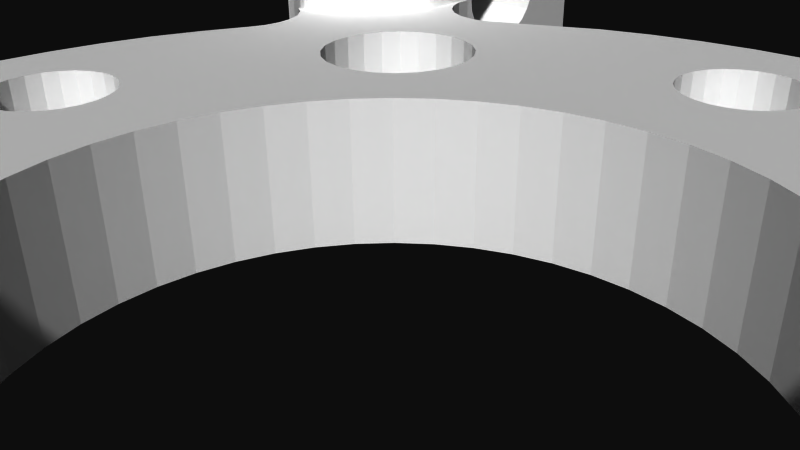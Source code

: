 # Source: 12353.blend  (saved by Blender 2.72.0; exported with 4.5.12 LTS)
import bpy
from mathutils import Matrix  # noqa: F401  (used for matrix-valued properties, if any)

bpy.ops.wm.read_factory_settings(use_empty=True)
scene = bpy.context.scene
scene.name = 'Scene'

# ---- collections
col_collection_1 = bpy.data.collections.new('Collection 1'); scene.collection.children.link(col_collection_1)

# ---- materials (node trees are filled in below, after node groups)
mat_material = bpy.data.materials.new('Material')
mat_material.alpha_threshold = 0.0
mat_material.use_transparent_shadow = False
mat_material.diffuse_color = (1.0, 1.0, 1.0, 1.0)
mat_material.specular_color = (0.902, 0.902, 0.902)
mat_material.roughness = 0.5

# ---- material node trees

# ---- world
world_world = bpy.data.worlds.new('World'); scene.world = world_world
world_world.color = (0.05088, 0.05088, 0.05088)
world_world.use_sun_shadow = False
world_world.sun_shadow_jitter_overblur = 0.0
world_world.cycles.sampling_method = 'MANUAL'
world_world.cycles.sample_map_resolution = 256

# ---- cameras
cam_camera = bpy.data.cameras.new('Camera')
cam_camera.clip_end = 100.0
cam_camera.lens = 35.0
cam_camera.sensor_width = 32.0
cam_camera.sensor_height = 18.0
cam_camera.ortho_scale = 7.314
cam_camera.dof.focus_distance = 0.0
cam_camera.dof.aperture_fstop = 128.0

# ---- meshes
me_model = bpy.data.meshes.new('Model')
me_model.from_pydata([(-9.406, -0.3501, 12.16), (-9.406, 0.0, 12.12), (-12.7, 0.0, 12.12), (-9.406, -0.6763, 12.3), (-12.7, -0.3501, 12.16), (-12.7, -0.6763, 12.3), (-9.406, -0.9564, 12.51), (-12.7, -0.9564, 12.51), (-9.406, -1.171, 12.79), (-12.7, -1.171, 12.79), (-9.406, -1.306, 13.12), (-12.7, -1.306, 13.12), (-9.406, -1.353, 13.47), (-12.7, -1.353, 13.47), (-9.406, -1.306, 13.82), (-12.7, -1.306, 13.82), (-9.406, -1.171, 14.15), (-12.7, -1.171, 14.15), (-9.406, -0.9564, 14.43), (-12.7, -0.9564, 14.43), (-9.406, -0.6763, 14.64), (-9.406, -0.3501, 14.78), (-12.7, -0.6763, 14.64), (-12.7, -0.3501, 14.78), (-9.406, 0.0, 14.82), (-12.7, 0.0, 14.82), (-9.406, 0.0, -14.82), (-12.7, 0.0, -14.82), (-12.7, -0.3501, -14.78), (-9.406, -0.3501, -14.78), (-9.406, -0.6763, -14.64), (-9.406, -0.9564, -14.43), (-12.7, -0.6763, -14.64), (-12.7, -0.9564, -14.43), (-9.406, -1.171, -14.15), (-12.7, -1.171, -14.15), (-9.406, -1.306, -13.82), (-12.7, -1.306, -13.82), (-9.406, -1.353, -13.47), (-12.7, -1.353, -13.47), (-9.406, -1.306, -13.12), (-12.7, -1.306, -13.12), (-9.406, -1.171, -12.79), (-12.7, -1.171, -12.79), (-9.406, -0.9564, -12.51), (-12.7, -0.9564, -12.51), (-9.406, -0.6763, -12.3), (-12.7, -0.6763, -12.3), (-9.406, -0.3501, -12.16), (-12.7, -0.3501, -12.16), (-9.406, 0.0, -12.12), (-12.7, 0.0, -12.12), (9.406, -0.3501, 14.78), (9.406, 0.0, 14.82), (12.7, 0.0, 14.82), (9.406, -0.6763, 14.64), (12.7, -0.3501, 14.78), (12.7, -0.6763, 14.64), (9.406, -0.9564, 14.43), (12.7, -0.9564, 14.43), (9.406, -1.171, 14.15), (12.7, -1.171, 14.15), (9.406, -1.306, 13.82), (12.7, -1.306, 13.82), (9.406, -1.353, 13.47), (12.7, -1.353, 13.47), (9.406, -1.306, 13.12), (12.7, -1.306, 13.12), (9.406, -1.171, 12.79), (12.7, -1.171, 12.79), (9.406, -0.9564, 12.51), (12.7, -0.9564, 12.51), (9.406, -0.6763, 12.3), (9.406, -0.3501, 12.16), (12.7, -0.6763, 12.3), (12.7, -0.3501, 12.16), (9.406, 0.0, 12.12), (12.7, 0.0, 12.12), (9.406, 0.0, -12.12), (12.7, 0.0, -12.12), (12.7, -0.3501, -12.16), (9.406, -0.3501, -12.16), (9.406, -0.6763, -12.3), (9.406, -0.9564, -12.51), (12.7, -0.6763, -12.3), (12.7, -0.9564, -12.51), (9.406, -1.171, -12.79), (12.7, -1.171, -12.79), (9.406, -1.306, -13.12), (12.7, -1.306, -13.12), (9.406, -1.353, -13.47), (12.7, -1.353, -13.47), (9.406, -1.306, -13.82), (12.7, -1.306, -13.82), (9.406, -1.171, -14.15), (12.7, -1.171, -14.15), (9.406, -0.9564, -14.43), (12.7, -0.9564, -14.43), (9.406, -0.6763, -14.64), (12.7, -0.6763, -14.64), (9.406, -0.3501, -14.78), (12.7, -0.3501, -14.78), (9.406, 0.0, -14.82), (12.7, 0.0, -14.82), (-11.99, 0.0, 7.975), (-11.99, 3.175, 7.975), (-12.07, 0.0, 8.004), (-11.9, 0.0, 7.957), (-11.9, 3.175, 7.957), (-11.81, 0.0, 7.951), (-11.81, 3.175, 7.951), (11.44, 0.0, 8.072), (11.3, 3.175, 8.213), (11.44, 3.175, 8.072), (11.3, 0.0, 8.213), (11.62, 0.0, 7.982), (11.62, 3.175, 7.982), (11.81, 0.0, 7.951), (11.81, 3.175, 7.951), (8.23, -3.175, -10.42), (7.819, -3.175, -10.37), (7.819, 0.0, -10.37), (8.613, -3.175, -10.58), (8.23, 0.0, -10.42), (8.941, -3.175, -10.84), (8.613, 0.0, -10.58), (9.194, -3.175, -11.16), (8.941, 0.0, -10.84), (9.352, -3.175, -11.55), (9.194, 0.0, -11.16), (9.406, -3.175, -11.96), (9.352, 0.0, -11.55), (9.406, 0.0, -11.96), (7.819, -3.175, 10.37), (7.819, 0.0, 10.37), (7.514, 0.0, 10.4), (7.514, -3.175, 10.4), (7.221, -3.175, 10.49), (7.221, 0.0, 10.49), (-8.23, -3.175, 10.42), (-7.819, -3.175, 10.37), (-7.819, 0.0, 10.37), (-8.613, -3.175, 10.58), (-8.23, 0.0, 10.42), (-8.941, -3.175, 10.84), (-8.613, 0.0, 10.58), (-9.194, -3.175, 11.16), (-8.941, 0.0, 10.84), (-9.352, -3.175, 11.55), (-9.194, 0.0, 11.16), (-9.406, -3.175, 11.96), (-9.352, 0.0, 11.55), (-9.406, 0.0, 11.96), (-7.819, -3.175, -10.37), (-7.819, 0.0, -10.37), (-7.514, 0.0, -10.4), (-7.514, -3.175, -10.4), (-7.221, -3.175, -10.49), (-7.221, 0.0, -10.49), (-6.915, -3.175, 5.137), (-6.915, 0.0, 5.137), (-7.375, 0.0, 5.197), (-7.375, -3.175, 5.197), (-7.804, -3.175, 5.375), (-7.804, 0.0, 5.375), (-8.172, -3.175, 5.658), (-8.172, 0.0, 5.658), (-8.455, -3.175, 6.026), (-8.455, 0.0, 6.026), (-8.632, -3.175, 6.455), (-8.632, 0.0, 6.455), (-8.693, -3.175, 6.915), (-8.693, 0.0, 6.915), (-8.632, -3.175, 7.375), (-8.632, 0.0, 7.375), (-8.455, -3.175, 7.804), (-8.455, 0.0, 7.804), (-8.172, -3.175, 8.172), (-8.172, 0.0, 8.172), (-7.804, -3.175, 8.455), (-7.804, 0.0, 8.455), (-7.375, -3.175, 8.632), (-7.375, 0.0, 8.632), (-6.915, -3.175, 8.693), (-6.915, 0.0, 8.693), (-6.915, -3.175, -8.693), (-6.915, 0.0, -8.693), (-7.375, 0.0, -8.632), (-7.375, -3.175, -8.632), (-7.804, -3.175, -8.455), (-7.804, 0.0, -8.455), (-8.172, -3.175, -8.172), (-8.172, 0.0, -8.172), (-8.455, -3.175, -7.804), (-8.455, 0.0, -7.804), (-8.632, -3.175, -7.375), (-8.632, 0.0, -7.375), (-8.693, -3.175, -6.915), (-8.693, 0.0, -6.915), (-8.632, -3.175, -6.455), (-8.632, 0.0, -6.455), (-8.455, -3.175, -6.026), (-8.455, 0.0, -6.026), (-8.172, -3.175, -5.658), (-8.172, 0.0, -5.658), (-7.804, -3.175, -5.375), (-7.804, 0.0, -5.375), (-7.375, -3.175, -5.197), (-7.375, 0.0, -5.197), (-6.915, -3.175, -5.137), (-6.915, 0.0, -5.137), (6.915, -3.175, -8.693), (6.915, 0.0, -8.693), (6.455, 0.0, -8.632), (6.455, -3.175, -8.632), (6.026, -3.175, -8.455), (6.026, 0.0, -8.455), (5.658, -3.175, -8.172), (5.658, 0.0, -8.172), (5.375, -3.175, -7.804), (5.375, 0.0, -7.804), (5.197, -3.175, -7.375), (5.197, 0.0, -7.375), (5.137, -3.175, -6.915), (5.137, 0.0, -6.915), (5.197, -3.175, -6.455), (5.197, 0.0, -6.455), (5.375, -3.175, -6.026), (5.375, 0.0, -6.026), (5.658, -3.175, -5.658), (5.658, 0.0, -5.658), (6.026, -3.175, -5.375), (6.026, 0.0, -5.375), (6.455, -3.175, -5.197), (6.455, 0.0, -5.197), (6.915, -3.175, -5.137), (6.915, 0.0, -5.137), (6.915, -3.175, 5.137), (6.915, 0.0, 5.137), (6.455, 0.0, 5.197), (6.455, -3.175, 5.197), (6.026, -3.175, 5.375), (6.026, 0.0, 5.375), (5.658, -3.175, 5.658), (5.658, 0.0, 5.658), (5.375, -3.175, 6.026), (5.375, 0.0, 6.026), (5.197, -3.175, 6.455), (5.197, 0.0, 6.455), (5.137, -3.175, 6.915), (5.137, 0.0, 6.915), (5.197, -3.175, 7.375), (5.197, 0.0, 7.375), (5.375, -3.175, 7.804), (5.375, 0.0, 7.804), (5.658, -3.175, 8.172), (5.658, 0.0, 8.172), (6.026, -3.175, 8.455), (6.026, 0.0, 8.455), (6.455, -3.175, 8.632), (6.455, 0.0, 8.632), (6.915, -3.175, 8.693), (6.915, 0.0, 8.693), (1.026e-13, -3.175, 8.426), (1.026e-13, 0.0, 8.426), (-0.3501, 0.0, 8.473), (-0.3501, -3.175, 8.473), (-0.6763, -3.175, 8.608), (-0.6763, 0.0, 8.608), (-0.9564, -3.175, 8.823), (-0.9564, 0.0, 8.823), (-1.171, -3.175, 9.103), (-1.171, 0.0, 9.103), (-1.306, -3.175, 9.429), (-1.306, 0.0, 9.429), (-1.353, -3.175, 9.779), (-1.353, 0.0, 9.779), (-1.306, -3.175, 10.13), (-1.306, 0.0, 10.13), (-1.171, -3.175, 10.46), (-1.171, 0.0, 10.46), (-0.9564, -3.175, 10.74), (-0.6763, -3.175, 10.95), (-0.9564, 0.0, 10.74), (-0.3501, -3.175, 11.09), (-0.6763, 0.0, 10.95), (-0.3501, 0.0, 11.09), (1.024e-13, -3.175, 11.13), (1.024e-13, 0.0, 11.13), (-9.779, -3.175, -1.353), (-9.779, 0.0, -1.353), (-10.13, 0.0, -1.306), (-10.13, -3.175, -1.306), (-10.46, -3.175, -1.171), (-10.46, 0.0, -1.171), (-10.74, -3.175, -0.9564), (-10.74, 0.0, -0.9564), (-10.95, -3.175, -0.6763), (-10.95, 0.0, -0.6763), (-11.09, -3.175, -0.3501), (-11.09, 0.0, -0.3501), (-11.13, -3.175, -2.485e-16), (-11.13, 0.0, -2.485e-16), (-11.09, -3.175, 0.3501), (-11.09, 0.0, 0.3501), (-10.95, -3.175, 0.6763), (-10.95, 0.0, 0.6763), (-10.74, -3.175, 0.9564), (-10.46, -3.175, 1.171), (-10.74, 0.0, 0.9564), (-10.13, -3.175, 1.306), (-10.46, 0.0, 1.171), (-10.13, 0.0, 1.306), (-9.779, -3.175, 1.353), (-9.779, 0.0, 1.353), (-3.398e-14, -3.175, -11.13), (-3.398e-14, 0.0, -11.13), (-0.3501, 0.0, -11.09), (-0.3501, -3.175, -11.09), (-0.6763, -3.175, -10.95), (-0.6763, 0.0, -10.95), (-0.9564, -3.175, -10.74), (-0.9564, 0.0, -10.74), (-1.171, -3.175, -10.46), (-1.171, 0.0, -10.46), (-1.306, -3.175, -10.13), (-1.306, 0.0, -10.13), (-1.353, -3.175, -9.779), (-1.353, 0.0, -9.779), (-1.306, -3.175, -9.429), (-1.306, 0.0, -9.429), (-1.171, -3.175, -9.103), (-1.171, 0.0, -9.103), (-0.9564, -3.175, -8.823), (-0.6763, -3.175, -8.608), (-0.9564, 0.0, -8.823), (-0.3501, -3.175, -8.473), (-0.6763, 0.0, -8.608), (-0.3501, 0.0, -8.473), (-3.414e-14, -3.175, -8.426), (-3.414e-14, 0.0, -8.426), (9.779, -3.175, -1.353), (9.779, 0.0, -1.353), (9.429, 0.0, -1.306), (9.429, -3.175, -1.306), (9.103, -3.175, -1.171), (9.103, 0.0, -1.171), (8.823, -3.175, -0.9564), (8.823, 0.0, -0.9564), (8.608, -3.175, -0.6763), (8.608, 0.0, -0.6763), (8.473, -3.175, -0.3501), (8.473, 0.0, -0.3501), (8.426, -3.175, -2.485e-16), (8.426, 0.0, -2.485e-16), (8.473, -3.175, 0.3501), (8.473, 0.0, 0.3501), (8.608, -3.175, 0.6763), (8.608, 0.0, 0.6763), (8.823, -3.175, 0.9564), (9.103, -3.175, 1.171), (8.823, 0.0, 0.9564), (9.429, -3.175, 1.306), (9.103, 0.0, 1.171), (9.429, 0.0, 1.306), (9.779, -3.175, 1.353), (9.779, 0.0, 1.353), (-4.499, -3.175, 4.499), (-5.048, 0.0, 3.873), (-4.499, 0.0, 4.499), (-3.873, 0.0, 5.048), (-3.873, -3.175, 5.048), (-3.181, -3.175, 5.51), (7.792e-16, -3.175, -6.363), (7.792e-16, 0.0, -6.363), (-0.8305, 0.0, -6.308), (-3.181, 0.0, 5.51), (-0.8305, -3.175, -6.308), (-2.435, 0.0, 5.878), (-1.647, -3.175, -6.146), (-1.647, 0.0, -6.146), (-2.435, -3.175, 5.878), (-1.647, 0.0, 6.146), (-1.647, -3.175, 6.146), (-2.435, -3.175, -5.878), (-2.435, 0.0, -5.878), (-3.181, -3.175, -5.51), (-0.8305, 0.0, 6.308), (-0.8305, -3.175, 6.308), (0.0, -3.175, 6.363), (0.0, 0.0, 6.363), (-3.181, 0.0, -5.51), (-3.873, -3.175, -5.048), (-3.873, 0.0, -5.048), (-4.499, -3.175, -4.499), (-4.499, 0.0, -4.499), (-5.048, -3.175, -3.873), (-5.048, 0.0, -3.873), (-5.51, -3.175, -3.181), (-5.51, 0.0, -3.181), (-5.878, -3.175, -2.435), (-5.878, 0.0, -2.435), (-6.146, -3.175, -1.647), (-6.146, 0.0, -1.647), (-6.308, -3.175, -0.8305), (-6.308, 0.0, -0.8305), (-6.363, 0.0, -1.169e-15), (-6.363, -3.175, -1.169e-15), (-6.308, -3.175, 0.8305), (-6.308, 0.0, 0.8305), (-6.146, 0.0, 1.647), (-6.146, -3.175, 1.647), (-5.878, 0.0, 2.435), (-5.878, -3.175, 2.435), (-5.51, -3.175, 3.181), (-5.51, 0.0, 3.181), (-5.048, -3.175, 3.873), (-4.782, -3.175, -11.77), (-4.782, 0.0, -11.77), (-3.626, 0.0, -12.17), (-3.626, -3.175, -12.17), (-2.436, -3.175, -12.46), (-2.436, 0.0, -12.46), (-1.224, -3.175, -12.64), (-1.224, 0.0, -12.64), (0.0, 0.0, -12.7), (0.0, -3.175, -12.7), (6.308, 0.0, -0.8305), (6.363, 0.0, 1.802e-15), (7.804, 0.0, -5.375), (-8.608, 0.0, 0.6763), (-9.406, 0.0, -10.61), (-9.194, 0.0, -11.16), (-9.352, 0.0, -11.55), (-5.197, 0.0, 7.375), (-8.823, 0.0, 0.9564), (-9.103, 0.0, 1.171), (-5.375, 0.0, 7.804), (-8.941, 0.0, -10.84), (1.647, 0.0, -6.146), (0.6763, 0.0, -8.608), (0.8305, 0.0, -6.308), (-9.43, 0.0, -10.44), (0.9564, 0.0, -8.823), (1.171, 0.0, -9.103), (8.172, 0.0, -5.658), (11.79, 0.0, -4.72), (-5.658, 0.0, 8.172), (-4.782, 0.0, 11.77), (-3.626, 0.0, 12.17), (-11.7, 0.0, 7.779), (12.19, 0.0, -3.578), (-11.7, 0.0, -7.779), (-11.57, 0.0, -8.002), (-11.73, 0.0, -7.957), (-11.9, 0.0, -7.957), (-12.07, 0.0, -8.004), (-8.613, 0.0, -10.58), (-9.497, 0.0, -10.28), (-11.62, 0.0, 7.982), (6.308, 0.0, 0.8305), (-11.4, 0.0, -7.464), (-11.42, 0.0, -8.089), (10.13, 0.0, -1.306), (-8.23, 0.0, -10.42), (2.435, 0.0, -5.878), (0.3501, 0.0, 8.473), (-11.2, 0.0, -7.08), (0.8305, 0.0, 6.308), (-11.44, 0.0, 8.072), (-11.4, 0.0, 7.464), (-11.3, 0.0, 8.213), (-11.2, 0.0, 7.08), (10.46, 0.0, -1.171), (6.146, 0.0, 1.647), (0.6763, 0.0, 8.608), (1.647, 0.0, 6.146), (4.782, 0.0, -11.77), (1.353, 0.0, -9.779), (-11.79, 0.0, 4.72), (-11.29, 0.0, 5.819), (1.306, 0.0, -9.429), (0.9564, 0.0, 8.823), (-9.429, 0.0, 1.306), (-11.14, 0.0, 6.227), (-2.436, 0.0, 12.46), (12.47, 0.0, -2.403), (10.74, 0.0, -0.9564), (5.878, 0.0, 2.435), (1.171, 0.0, 9.103), (2.435, 0.0, 5.878), (-11.12, 0.0, 6.658), (-11.12, 0.0, -6.658), (-11.14, 0.0, -6.227), (3.181, 0.0, -5.51), (-6.455, 0.0, -8.632), (7.514, 0.0, -10.4), (7.221, 0.0, -10.49), (4.499, 0.0, 4.499), (3.873, 0.0, 5.048), (-6.026, 0.0, -8.455), (7.375, 0.0, -8.632), (5.048, 0.0, 3.873), (-11.29, 0.0, -5.819), (-1.224, 0.0, 12.64), (-6.455, 0.0, 5.197), (12.64, 0.0, -1.207), (10.95, 0.0, -0.6763), (11.09, 0.0, -0.3501), (-11.79, 0.0, -4.72), (9.406, 0.0, -10.61), (-5.658, 0.0, -8.172), (3.873, 0.0, -5.048), (9.43, 0.0, -10.44), (9.497, 0.0, -10.28), (7.804, 0.0, -8.455), (3.181, 0.0, 5.51), (-10.21, 0.0, 9.536), (-6.026, 0.0, 5.375), (5.51, 0.0, 3.181), (8.172, 0.0, -8.172), (-12.47, 0.0, -2.403), (-12.64, 0.0, -1.207), (4.499, 0.0, -4.499), (-5.658, 0.0, 5.658), (-9.605, 0.0, 10.14), (7.375, 0.0, 5.197), (-12.19, 0.0, -3.578), (-1.439e-14, 0.0, 12.7), (0.3501, 0.0, 11.09), (-5.375, 0.0, 6.026), (8.455, 0.0, -7.804), (12.7, 0.0, 3.598e-15), (11.13, 0.0, 3.831e-16), (11.09, 0.0, 0.3501), (1.306, 0.0, 9.429), (1.353, 0.0, 9.779), (7.804, 0.0, 5.375), (-12.7, 0.0, 8.947e-15), (5.048, 0.0, -3.873), (8.172, 0.0, 5.658), (12.64, 0.0, 1.207), (10.95, 0.0, 0.6763), (10.74, 0.0, 0.9564), (1.224, 0.0, 12.64), (0.6763, 0.0, 10.95), (0.9564, 0.0, 10.74), (-5.197, 0.0, 6.455), (-5.375, 0.0, -7.804), (12.47, 0.0, 2.403), (10.46, 0.0, 1.171), (2.436, 0.0, 12.46), (1.171, 0.0, 10.46), (8.632, 0.0, -7.375), (-9.43, 0.0, 10.44), (-9.406, 0.0, 10.61), (0.3501, 0.0, -11.09), (-9.497, 0.0, 10.28), (1.224, 0.0, -12.64), (-12.64, 0.0, 1.207), (12.19, 0.0, 3.578), (10.13, 0.0, 1.306), (-9.429, 0.0, -1.306), (3.626, 0.0, 12.17), (1.306, 0.0, 10.13), (-5.197, 0.0, -7.375), (0.6763, 0.0, -10.95), (-9.103, 0.0, -1.171), (-5.137, 0.0, 6.915), (5.51, 0.0, -3.181), (11.79, 0.0, 4.72), (4.782, 0.0, 11.77), (0.9564, 0.0, -10.74), (2.436, 0.0, -12.46), (11.29, 0.0, 5.819), (-12.47, 0.0, 2.403), (8.455, 0.0, 6.026), (11.14, 0.0, 6.227), (8.632, 0.0, 6.455), (1.171, 0.0, -10.46), (-7.514, 0.0, 10.4), (11.12, 0.0, 6.658), (-5.658, 0.0, -5.658), (-6.026, 0.0, -5.375), (-5.375, 0.0, -6.026), (8.693, 0.0, 6.915), (-7.221, 0.0, 10.49), (-6.455, 0.0, -5.197), (7.375, 0.0, 8.632), (-5.197, 0.0, -6.455), (7.804, 0.0, 8.455), (11.2, 0.0, 7.08), (8.632, 0.0, 7.375), (5.878, 0.0, -2.435), (7.375, 0.0, -5.197), (8.23, 0.0, 10.42), (-6.455, 0.0, 8.632), (-5.137, 0.0, -6.915), (-12.19, 0.0, 3.578), (3.626, 0.0, -12.17), (1.306, 0.0, -10.13), (11.4, 0.0, 7.464), (11.7, 0.0, -7.779), (11.73, 0.0, -7.957), (11.57, 0.0, -8.002), (11.7, 0.0, 7.779), (11.4, 0.0, -7.464), (11.42, 0.0, -8.089), (8.455, 0.0, 7.804), (11.9, 0.0, -7.957), (10.21, 0.0, 9.536), (8.172, 0.0, 8.172), (9.605, 0.0, 10.14), (12.07, 0.0, -8.004), (11.2, 0.0, -7.08), (8.693, 0.0, -6.915), (9.497, 0.0, 10.28), (8.613, 0.0, 10.58), (11.12, 0.0, -6.658), (8.632, 0.0, -6.455), (11.9, 0.0, 7.957), (9.43, 0.0, 10.44), (8.941, 0.0, 10.84), (11.14, 0.0, -6.227), (8.455, 0.0, -6.026), (-6.026, 0.0, 8.455), (11.99, 0.0, 7.975), (9.406, 0.0, 10.61), (11.29, 0.0, -5.819), (12.07, 0.0, 8.004), (9.194, 0.0, 11.16), (-8.823, 0.0, -0.9564), (-8.608, 0.0, -0.6763), (9.352, 0.0, 11.55), (-8.473, 0.0, -0.3501), (-9.406, 0.0, -11.96), (9.406, 0.0, 11.96), (0.3501, 0.0, -8.473), (6.146, 0.0, -1.647), (-8.426, 0.0, 3.831e-16), (-8.473, 0.0, 0.3501), (1.224, -3.175, -12.64), (2.436, -3.175, -12.46), (3.626, -3.175, -12.17), (4.782, -3.175, -11.77), (11.79, -3.175, -4.72), (11.29, -3.175, -5.819), (12.19, -3.175, -3.578), (12.47, -3.175, -2.403), (12.64, -3.175, -1.207), (12.7, -3.175, 3.598e-15), (12.64, -3.175, 1.207), (12.47, -3.175, 2.403), (12.19, -3.175, 3.578), (4.782, -3.175, 11.77), (3.626, -3.175, 12.17), (2.436, -3.175, 12.46), (1.224, -3.175, 12.64), (-1.439e-14, -3.175, 12.7), (-1.224, -3.175, 12.64), (-2.436, -3.175, 12.46), (-3.626, -3.175, 12.17), (-4.782, -3.175, 11.77), (-11.79, -3.175, 4.72), (-11.29, -3.175, 5.819), (-12.19, -3.175, 3.578), (-12.47, -3.175, 2.403), (-12.64, -3.175, 1.207), (-12.7, -3.175, 8.947e-15), (-12.64, -3.175, -1.207), (-12.47, -3.175, -2.403), (-12.19, -3.175, -3.578), (6.146, -3.175, 1.647), (6.308, -3.175, 0.8305), (-12.7, -3.175, -16.51), (-9.406, -3.175, -16.51), (-9.406, -3.175, -11.96), (-12.7, -3.175, -8.135), (-9.352, -3.175, -11.55), (10.13, -3.175, -1.306), (10.46, -3.175, -1.171), (-12.3, -3.175, -8.083), (-9.194, -3.175, -11.16), (-11.92, -3.175, -7.932), (-9.103, -3.175, 1.171), (0.3501, -3.175, 8.473), (0.8305, -3.175, 6.308), (0.6763, -3.175, 8.608), (1.647, -3.175, 6.146), (-8.941, -3.175, -10.84), (-11.6, -3.175, -7.69), (1.647, -3.175, -6.146), (1.171, -3.175, -9.103), (2.435, -3.175, -5.878), (9.406, -3.175, -16.51), (12.7, -3.175, -16.51), (0.9564, -3.175, 8.823), (1.353, -3.175, -9.779), (10.74, -3.175, -0.9564), (5.878, -3.175, 2.435), (1.306, -3.175, -9.429), (1.171, -3.175, 9.103), (2.435, -3.175, 5.878), (-11.15, -3.175, 6.2), (-9.429, -3.175, 1.306), (-8.613, -3.175, -10.58), (-8.23, -3.175, -10.42), (-11.34, -3.175, -7.374), (-11.18, -3.175, -7.003), (-11.11, -3.175, 6.604), (4.499, -3.175, 4.499), (7.221, -3.175, -10.49), (7.514, -3.175, -10.4), (3.873, -3.175, 5.048), (5.048, -3.175, 3.873), (3.181, -3.175, -5.51), (-11.11, -3.175, -6.604), (11.09, -3.175, -0.3501), (10.95, -3.175, -0.6763), (-6.455, -3.175, -8.632), (-11.18, -3.175, 7.003), (7.375, -3.175, -8.632), (-11.15, -3.175, -6.2), (-6.455, -3.175, 5.197), (-11.34, -3.175, 7.374), (-6.026, -3.175, -8.455), (3.873, -3.175, -5.048), (7.804, -3.175, -8.455), (3.181, -3.175, 5.51), (-5.658, -3.175, -8.172), (5.51, -3.175, 3.181), (-11.6, -3.175, 7.69), (-6.026, -3.175, 5.375), (8.172, -3.175, -8.172), (4.499, -3.175, -4.499), (-5.658, -3.175, 5.658), (7.375, -3.175, 5.197), (8.455, -3.175, -7.804), (0.3501, -3.175, 11.09), (11.09, -3.175, 0.3501), (11.13, -3.175, 3.831e-16), (-5.375, -3.175, 6.026), (1.353, -3.175, 9.779), (1.306, -3.175, 9.429), (7.804, -3.175, 5.375), (5.048, -3.175, -3.873), (8.172, -3.175, 5.658), (10.74, -3.175, 0.9564), (10.95, -3.175, 0.6763), (-5.197, -3.175, 6.455), (0.6763, -3.175, 10.95), (0.9564, -3.175, 10.74), (10.46, -3.175, 1.171), (-11.92, -3.175, 7.932), (-12.3, -3.175, 8.083), (1.171, -3.175, 10.46), (-5.375, -3.175, -7.804), (10.13, -3.175, 1.306), (1.306, -3.175, 10.13), (-12.7, -3.175, 8.135), (-5.137, -3.175, 6.915), (0.3501, -3.175, -11.09), (5.51, -3.175, -3.181), (-9.429, -3.175, -1.306), (-5.197, -3.175, -7.375), (0.6763, -3.175, -10.95), (8.455, -3.175, 6.026), (-9.103, -3.175, -1.171), (11.15, -3.175, 6.2), (-7.514, -3.175, 10.4), (0.9564, -3.175, -10.74), (8.632, -3.175, 6.455), (-7.221, -3.175, 10.49), (-5.197, -3.175, 7.375), (11.11, -3.175, 6.604), (7.375, -3.175, -5.197), (5.878, -3.175, -2.435), (8.693, -3.175, 6.915), (-6.455, -3.175, 8.632), (7.375, -3.175, 8.632), (11.18, -3.175, 7.003), (1.171, -3.175, -10.46), (8.632, -3.175, 7.375), (-12.7, -3.175, 16.51), (7.804, -3.175, 8.455), (11.6, -3.175, -7.69), (11.34, -3.175, -7.374), (-6.026, -3.175, -5.375), (-5.658, -3.175, -5.658), (8.23, -3.175, 10.42), (-5.375, -3.175, -6.026), (8.172, -3.175, 8.172), (8.632, -3.175, -7.375), (11.92, -3.175, -7.932), (-6.455, -3.175, -5.197), (11.34, -3.175, 7.374), (8.455, -3.175, 7.804), (-5.197, -3.175, -6.455), (11.18, -3.175, -7.003), (8.613, -3.175, 10.58), (8.693, -3.175, -6.915), (12.3, -3.175, -8.083), (11.6, -3.175, 7.69), (8.941, -3.175, 10.84), (11.92, -3.175, 7.932), (11.11, -3.175, -6.604), (8.632, -3.175, -6.455), (-5.137, -3.175, -6.915), (9.194, -3.175, 11.16), (12.7, -3.175, -8.135), (12.3, -3.175, 8.083), (11.15, -3.175, -6.2), (1.306, -3.175, -10.13), (8.455, -3.175, -6.026), (-6.026, -3.175, 8.455), (-5.658, -3.175, 8.172), (12.7, -3.175, 8.135), (9.352, -3.175, 11.55), (9.406, -3.175, 11.96), (8.172, -3.175, -5.658), (12.7, -3.175, 16.51), (9.406, -3.175, 16.51), (-9.406, -3.175, 16.51), (6.146, -3.175, -1.647), (7.804, -3.175, -5.375), (6.308, -3.175, -0.8305), (-8.608, -3.175, -0.6763), (-8.823, -3.175, -0.9564), (6.363, -3.175, 1.802e-15), (-8.473, -3.175, -0.3501), (-5.375, -3.175, 7.804), (0.3501, -3.175, -8.473), (-8.473, -3.175, 0.3501), (-8.426, -3.175, 3.831e-16), (-8.608, -3.175, 0.6763), (0.6763, -3.175, -8.608), (0.8305, -3.175, -6.308), (-8.823, -3.175, 0.9564), (0.9564, -3.175, -8.823), (-9.406, 0.9564, -14.43), (-9.406, 0.6763, -14.64), (-9.406, 3.175, -16.51), (-9.406, 0.3501, -14.78), (-9.406, 1.171, -14.15), (-9.406, 1.306, -13.82), (-9.406, 1.353, -13.47), (-9.406, 0.3501, -12.16), (-9.406, 0.6763, -12.3), (-9.406, 0.9564, -12.51), (-9.406, 3.175, -10.61), (-9.406, 1.171, -12.79), (-9.406, 1.306, -13.12), (-12.7, 3.175, -16.51), (-12.7, 0.6763, -14.64), (-12.7, 0.9564, -14.43), (-12.7, 0.3501, -14.78), (-12.7, 1.171, -14.15), (-12.7, 1.306, -13.82), (-12.7, 1.353, -13.47), (-12.7, 1.306, -13.12), (-12.7, 3.175, -8.135), (-12.7, 0.3501, -12.16), (-12.7, 0.6763, -12.3), (-12.7, 0.9564, -12.51), (-12.7, 1.171, -12.79), (-12.27, 3.175, -8.076), (-12.48, 3.175, -8.12), (-9.406, 0.9564, 14.43), (-9.406, 3.175, 16.51), (-9.406, 0.6763, 14.64), (-9.406, 1.171, 14.15), (-9.406, 0.3501, 14.78), (-9.406, 1.306, 13.82), (-9.406, 1.353, 13.47), (-9.406, 1.306, 13.12), (-9.406, 3.175, 10.61), (-9.406, 1.171, 12.79), (-9.406, 0.9564, 12.51), (-9.406, 0.6763, 12.3), (-9.406, 0.3501, 12.16), (-12.7, 3.175, 16.51), (-12.7, 0.6763, 14.64), (-12.7, 0.9564, 14.43), (-12.7, 1.171, 14.15), (-12.7, 0.3501, 14.78), (-12.7, 1.306, 13.82), (-12.7, 1.353, 13.47), (-12.7, 1.306, 13.12), (-12.7, 3.175, 8.135), (-12.7, 1.171, 12.79), (-12.7, 0.9564, 12.51), (-12.7, 0.6763, 12.3), (-12.7, 0.3501, 12.16), (-12.48, 3.175, 8.12), (-12.27, 3.175, 8.076), (12.27, 3.175, 8.076), (12.48, 3.175, 8.12), (12.7, 3.175, 8.135), (12.7, 3.175, 16.51), (12.7, 0.6763, 14.64), (12.7, 0.9564, 14.43), (12.7, 0.3501, 14.78), (12.7, 1.171, 14.15), (12.7, 1.306, 13.82), (12.7, 1.353, 13.47), (12.7, 1.306, 13.12), (12.7, 0.3501, 12.16), (12.7, 0.6763, 12.3), (12.7, 0.9564, 12.51), (12.7, 1.171, 12.79), (9.406, 3.175, 16.51), (9.406, 0.9564, 14.43), (9.406, 0.6763, 14.64), (9.406, 0.3501, 14.78), (9.406, 1.171, 14.15), (9.406, 1.306, 13.82), (9.406, 1.353, 13.47), (9.406, 0.3501, 12.16), (9.406, 0.6763, 12.3), (9.406, 0.9564, 12.51), (9.406, 3.175, 10.61), (9.406, 1.171, 12.79), (9.406, 1.306, 13.12), (9.406, 0.9564, -14.43), (9.406, 3.175, -16.51), (9.406, 0.6763, -14.64), (9.406, 1.171, -14.15), (9.406, 0.3501, -14.78), (9.406, 1.306, -13.82), (9.406, 1.353, -13.47), (9.406, 1.306, -13.12), (9.406, 3.175, -10.61), (9.406, 1.171, -12.79), (9.406, 0.9564, -12.51), (9.406, 0.6763, -12.3), (9.406, 0.3501, -12.16), (12.7, 3.175, -16.51), (12.7, 0.6763, -14.64), (12.7, 0.9564, -14.43), (12.7, 1.171, -14.15), (12.7, 0.3501, -14.78), (12.7, 1.306, -13.82), (12.7, 1.353, -13.47), (12.7, 1.306, -13.12), (12.7, 3.175, -8.135), (12.7, 1.171, -12.79), (12.7, 0.9564, -12.51), (12.7, 0.6763, -12.3), (12.7, 0.3501, -12.16), (12.48, 3.175, -8.12), (12.27, 3.175, -8.076), (-9.497, 3.175, -10.28), (-9.43, 3.175, -10.44), (-11.57, 3.175, -8.002), (-11.9, 3.175, -7.957), (-11.73, 3.175, -7.957), (-11.42, 3.175, -8.089), (-9.605, 3.175, 10.14), (-10.21, 3.175, 9.536), (-11.3, 3.175, 8.213), (-9.497, 3.175, 10.28), (-9.43, 3.175, 10.44), (-11.44, 3.175, 8.072), (-11.62, 3.175, 7.982), (10.21, 3.175, 9.536), (9.605, 3.175, 10.14), (9.497, 3.175, 10.28), (9.43, 3.175, 10.44), (11.99, 3.175, 7.975), (11.9, 3.175, 7.957), (9.497, 3.175, -10.28), (9.43, 3.175, -10.44), (11.57, 3.175, -8.002), (11.42, 3.175, -8.089), (11.9, 3.175, -7.957), (11.73, 3.175, -7.957)], [], [(490, 516, 728, 702), (817, 633, 630, 808), (533, 508, 717, 740), (402, 403, 405, 404), (667, 666, 575, 559), (361, 363, 360, 359), (420, 417, 418, 419), (882, 883, 870, 867), (407, 404, 405, 406), (844, 857, 856, 843), (48, 49, 51, 50), (245, 246, 248, 247), (682, 432, 438, 689), (302, 304, 303, 301), (366, 561, 757, 365), (861, 862, 847, 846), (586, 772, 662, 448), (612, 616, 966, 965), (439, 441, 836, 691), (143, 145, 142, 139), (325, 326, 328, 327), (100, 101, 103, 102), (907, 908, 919, 918), (699, 488, 474, 672), (648, 647, 451, 486), (655, 654, 571, 563), (203, 204, 206, 205), (273, 274, 276, 275), (550, 543, 747, 752), (803, 622, 617, 799), (453, 462, 956, 953), (296, 298, 297, 295), (244, 246, 245, 243), (634, 632, 826, 829), (656, 655, 563, 551), (388, 383, 382, 387), (173, 174, 176, 175), (297, 298, 300, 299), (267, 268, 270, 269), (497, 496, 712, 711), (845, 858, 857, 844), (842, 855, 27, 26), (277, 278, 280, 279), (652, 651, 541, 549), (688, 476, 490, 702), (779, 261, 262, 588), (202, 204, 203, 201), (266, 263, 264, 265), (455, 454, 955, 954), (192, 194, 193, 191), (797, 589, 597, 807), (77, 906, 917, 76), (523, 512, 726, 734), (123, 125, 122, 119), (121, 123, 119, 120), (198, 200, 199, 197), (852, 841, 675, 674), (670, 669, 522, 521), (632, 631, 827, 826), (228, 230, 229, 227), (839, 854, 853, 840), (779, 588, 590, 784), (552, 564, 758, 755), (847, 862, 863, 848), (55, 57, 59, 58), (332, 335, 333, 331), (706, 464, 154, 153), (693, 715, 494, 465), (355, 356, 358, 357), (270, 272, 271, 269), (385, 391, 386, 384), (328, 330, 329, 327), (56, 57, 55, 52), (698, 487, 473, 680), (776, 823, 638, 593), (74, 75, 73, 72), (162, 159, 160, 161), (936, 937, 940, 103, 101, 99, 97, 95, 93, 695), (662, 661, 449, 448), (377, 375, 380, 379), (172, 174, 173, 171), (903, 902, 914, 915), (412, 415, 414, 413), (169, 170, 172, 171), (778, 596, 625, 814), (265, 268, 267, 266), (600, 579, 781, 812), (756, 548, 511, 729), (898, 910, 821, 820), (38, 39, 41, 40), (8, 9, 11, 10), (481, 478, 697, 700), (607, 604, 972, 973), (948, 79, 78, 935), (745, 762, 569, 539), (746, 540, 537, 744), (660, 659, 504, 485), (219, 220, 222, 221), (657, 656, 551, 544), (131, 132, 130, 128), (503, 493, 722, 671, 527, 509), (890, 891, 878, 877), (314, 483, 704, 313), (741, 530, 524, 735), (846, 50, 51, 861), (234, 236, 235, 233), (679, 463, 342, 341), (624, 619, 806, 813), (452, 461, 467, 492, 493, 503, 509, 527, 290, 562, 567, 631, 632, 634, 639, 640, 430, 435, 410, 409, 406, 405, 403, 401, 399, 397, 395, 582, 583, 587, 210, 208, 206, 204, 202, 200, 198, 196, 194, 192, 190, 187, 186, 495, 500, 511, 548, 565, 597, 589, 391, 385, 380, 375, 374, 441, 440, 637, 340, 338, 337, 335, 332, 330, 328, 326, 324, 422, 419, 418, 158, 155, 154, 464, 457, 438, 432, 433, 635, 431, 442, 458, 462, 453, 454, 455, 456), (22, 23, 21, 20), (864, 859, 851, 850), (579, 572, 770, 781), (825, 828, 428, 427), (829, 404, 407, 832, 833), (555, 554, 961, 875), (889, 890, 877, 876), (387, 390, 389, 388), (83, 85, 87, 86), (406, 409, 408, 407), (16, 17, 19, 18), (254, 256, 255, 253), (661, 660, 485, 449), (247, 248, 250, 249), (478, 600, 812, 697), (469, 459, 963, 962), (456, 455, 954, 865), (208, 210, 209, 207), (377, 373, 374, 375), (188, 185, 186, 187), (118, 969, 620, 117), (691, 693, 465, 439), (836, 441, 374, 373), (71, 74, 72, 70), (543, 542, 748, 747), (303, 304, 306, 305), (215, 216, 218, 217), (340, 637, 831, 339), (799, 617, 595, 789), (306, 309, 307, 305), (910, 920, 918, 919, 921, 922, 916, 915), (744, 537, 526, 736), (363, 364, 362, 360), (879, 892, 2, 1), (773, 271, 273, 275, 830), (669, 668, 538, 522), (292, 289, 290, 291), (291, 294, 293, 292), (806, 619, 615, 800), (621, 627, 920, 967), (927, 102, 103, 940), (666, 665, 598, 575), (311, 309, 306, 304, 302, 300, 298, 296, 294, 291, 290, 527, 521, 522, 538, 559, 575, 598, 479, 480, 484, 491, 472, 470, 450, 106, 104, 107, 109, 459, 469, 471, 517, 525, 557, 554, 555, 152, 151, 149, 147, 145, 143, 141, 580, 586, 448, 449, 485, 504, 528, 544, 551, 563, 564, 552, 546, 545, 529, 288, 286, 285, 283, 280, 278, 276, 274, 272, 270, 268, 265, 390, 387, 382, 378, 376, 547, 568, 434, 437, 447, 625, 596, 184, 182, 180, 178, 176, 174, 172, 170, 168, 166, 164, 161, 160, 505, 518, 524, 530, 369, 368, 415, 412, 410, 435, 436, 483, 314, 312), (381, 372, 376, 378), (914, 902, 900, 911), (713, 499, 498, 710), (90, 91, 93, 92), (335, 337, 334, 333), (329, 330, 332, 331), (763, 562, 290, 289), (811, 623, 628, 446, 451, 647, 645, 646), (607, 973, 970, 514), (257, 258, 260, 259), (925, 937, 938, 923), (117, 115, 116, 118), (156, 155, 158, 157), (293, 294, 296, 295), (395, 393, 391, 589, 584, 582), (970, 973, 972, 975, 974, 950, 949, 944, 936, 924, 931, 971), (775, 594, 429, 824), (442, 431, 849, 952), (379, 380, 385, 384), (80, 84, 82, 81), (473, 463, 679, 680), (778, 183, 184, 596), (354, 356, 355, 353), (220, 218, 216, 213, 212, 501, 515, 121, 496, 497, 477, 599, 573, 558, 425, 424, 422, 324, 322, 320, 317, 316, 556, 566, 572, 579, 600, 478, 481, 444, 443, 440, 441, 439, 465, 494, 512, 523, 228, 226, 224, 222), (370, 376, 372, 371), (284, 286, 288, 287), (732, 518, 505, 723), (564, 536, 742, 758), (566, 556, 761, 765), (40, 41, 43, 42), (815, 447, 437, 830), (887, 889, 876, 874), (943, 942, 941, 939, 938, 937, 936, 944, 809, 695, 93, 91, 89, 87, 85, 84, 80, 79, 948, 947, 946, 945), (309, 311, 308, 307), (349, 350, 352, 351), (475, 466, 685, 687), (396, 397, 399, 398), (62, 63, 65, 64), (535, 489, 701, 743), (529, 545, 750, 738), (616, 621, 967, 966), (668, 667, 559, 538), (719, 495, 186, 185), (659, 658, 528, 504), (557, 525, 957, 960), (678, 676, 635, 433), (942, 943, 930, 929), (770, 572, 566, 765), (639, 634, 829, 833), (553, 531, 737, 792), (733, 520, 515, 727), (561, 550, 752, 757), (881, 882, 867, 869), (583, 582, 788, 787), (715, 726, 512, 494), (931, 924, 694, 100, 102, 927, 925, 923, 926, 928, 929, 930, 932, 933, 934), (819, 445, 624, 813), (138, 135, 134, 595, 617, 622, 630, 633, 636, 627, 621, 616, 612, 610, 114, 111, 115, 117, 620, 626, 629, 605, 601, 591, 581, 577, 574, 570, 560, 549, 541, 534, 542, 543, 550, 561, 366, 364, 363, 526, 537, 540, 576, 578, 585, 592, 608, 611, 590, 588, 262, 260, 258, 256, 254, 252, 250, 248, 246, 244, 242, 239, 238, 519, 502, 498, 499, 516, 490, 476, 468, 390, 265, 264, 466, 475, 482, 489, 535, 536, 564, 563, 571), (590, 611, 791, 784), (171, 173, 720, 709, 703, 664, 165, 167, 169), (840, 853, 855, 842), (84, 85, 83, 82), (728, 713, 710, 245, 247, 249, 702), (536, 535, 743, 742), (761, 556, 316, 315), (27, 855, 853, 854, 856, 857, 852, 674, 35, 33, 32, 28), (930, 943, 945, 932), (775, 235, 236, 594), (60, 61, 63, 62), (802, 804, 810, 816, 820, 821, 818, 817, 808, 803, 799, 789, 133, 136, 137, 654, 655, 656, 657, 658, 659, 660, 661, 662, 772, 769, 140, 139, 142, 144, 146, 148, 150, 822, 783, 759, 754, 753, 731, 724, 720, 173, 175, 177, 179, 181, 183, 778, 814, 815, 830, 275, 277, 279, 281, 282, 284, 287, 738, 750, 751, 755, 758, 742, 743, 701, 696, 687, 685, 263, 266, 267, 269, 271, 773, 760, 381, 383, 388, 389, 686, 688, 702, 249, 251, 253, 255, 257, 259, 261, 779, 784, 791, 796, 782, 777, 771, 766, 746, 744, 736, 237, 240, 241, 243, 245, 710, 714, 730, 699, 672, 673, 828, 825, 823, 776, 762, 745, 734, 726, 715, 693, 691, 836, 373, 377, 379, 384, 386, 392, 394, 396, 398, 400, 402, 404, 829, 826, 827, 767, 763, 289, 292, 293, 295, 297, 299, 301, 303, 305, 307, 308, 310, 313, 704, 684, 837, 834, 832, 407, 408, 411, 413, 414, 416, 367, 371, 749, 741, 735, 732, 723, 159, 162, 163, 165, 664, 663, 665, 666, 667, 668, 669, 670, 671, 722, 201, 203, 205, 207, 209, 794, 787, 788, 790, 797, 807, 764, 756, 331, 333, 334, 336, 339, 831, 835, 838, 692, 700, 697, 812, 781, 770, 765, 761, 315, 318, 319, 321, 323, 325, 327, 729, 725, 719, 185, 188, 189, 191, 193, 195, 197, 716, 708, 707, 690, 683, 681, 677, 674, 675, 676, 678, 682, 689, 705, 706, 153, 156, 157, 417, 420, 421, 423, 426, 641, 642, 643, 644, 711, 712, 120, 119, 122, 124, 126, 128, 130, 694, 695, 809, 801, 793, 785, 786, 798, 805, 806, 800, 792, 737, 733, 727, 721, 211, 214, 215, 217, 219, 221, 223, 225, 227, 229, 231, 233, 235, 775, 824, 819, 813, 646, 645, 647, 648, 698, 680, 679, 341, 344, 345, 347, 349, 351, 353, 355, 357, 359, 360, 362, 365, 757, 752, 747, 748, 739, 740, 717, 649, 650, 651, 652, 653, 768, 774, 780, 795), (229, 230, 232, 231), (580, 141, 140, 769), (722, 716, 197, 199, 201), (567, 562, 763, 767), (107, 104, 105, 108), (345, 346, 348, 347), (547, 530, 741, 749), (94, 95, 97, 96), (221, 222, 224, 223), (924, 936, 695, 694), (318, 315, 316, 317), (926, 939, 941, 928), (508, 507, 718, 717), (19, 22, 20, 18), (737, 531, 520, 733), (21, 23, 25, 24), (193, 194, 196, 195), (919, 908, 909, 921), (42, 43, 45, 44), (892, 891, 890, 889, 887, 880, 888, 759, 783, 15, 13, 11, 9, 7, 5, 4, 2), (311, 312, 310, 308), (371, 367, 369, 370), (913, 901, 54, 53), (653, 652, 549, 560), (429, 445, 819, 824), (436, 435, 837, 684), (88, 89, 91, 90), (649, 648, 486, 506), (329, 331, 756, 729, 327), (749, 371, 372, 381, 760), (705, 457, 464, 706), (734, 745, 539, 523), (151, 152, 150, 148), (443, 444, 692, 838), (496, 121, 120, 712), (574, 577, 768, 653, 560, 570), (64, 65, 67, 66), (260, 262, 261, 259), (808, 630, 622, 803), (946, 947, 934, 933), (625, 447, 815, 814), (32, 33, 31, 30), (608, 592, 782, 796), (435, 430, 834, 837), (923, 938, 939, 926), (546, 552, 755, 751), (725, 500, 495, 719), (640, 639, 833, 832), (794, 587, 583, 787), (585, 578, 771, 777), (811, 646, 813, 806, 805), (149, 151, 148, 146), (454, 453, 953, 955), (922, 905, 904, 916), (696, 482, 475, 687), (762, 776, 593, 569), (127, 129, 126, 124), (773, 434, 568, 760), (426, 423, 424, 425), (568, 547, 749, 760), (177, 178, 180, 179), (195, 196, 198, 197), (727, 515, 501, 721), (367, 416, 368, 369), (81, 78, 79, 80), (872, 885, 886, 873), (58, 59, 61, 60), (241, 242, 244, 243), (606, 602, 613, 609, 603, 604, 607, 514, 513, 510, 132, 131, 129, 127, 125, 123, 121, 515, 520, 531, 553, 615, 619, 624, 445, 429, 594, 236, 234, 232, 230, 228, 523, 539, 569, 593, 638, 427, 428, 460, 474, 488, 519, 238, 526, 363, 361, 358, 356, 354, 352, 350, 348, 346, 343, 342, 463, 473, 487, 507, 508, 533, 534, 541, 532, 506, 486, 451, 446, 628, 623, 618, 614), (642, 641, 558, 573), (411, 408, 409, 410), (644, 477, 497, 711), (459, 109, 110, 963), (250, 252, 251, 249), (136, 135, 138, 137), (400, 401, 403, 402), (578, 576, 766, 771), (886, 887, 874, 873), (240, 237, 238, 239), (615, 553, 792, 800), (224, 226, 225, 223), (856, 854, 839, 843), (425, 558, 641, 426), (86, 87, 89, 88), (141, 143, 139, 140), (868, 880, 783, 822), (68, 69, 71, 70), (458, 442, 952, 951), (912, 899, 901, 913), (2, 4, 0, 1), (358, 361, 359, 357), (423, 421, 422, 424), (137, 138, 571, 654), (416, 414, 415, 368), (421, 420, 419, 422), (510, 513, 971, 931), (417, 157, 158, 418), (179, 180, 182, 181), (430, 640, 832, 834), (968, 969, 118, 116, 113, 112, 964, 965, 966, 967, 920, 910, 898, 897, 896, 895), (794, 209, 210, 587), (386, 391, 393, 392), (917, 906, 907, 918), (145, 147, 144, 142), (782, 592, 585, 777), (651, 650, 532, 541), (251, 252, 254, 253), (214, 213, 216, 215), (554, 557, 960, 961), (337, 338, 336, 334), (283, 285, 282, 281), (24, 871, 869, 867, 870, 872, 868, 822, 20, 21), (934, 947, 948, 935), (672, 474, 460, 673), (383, 381, 378, 382), (718, 698, 648, 649, 717), (370, 369, 530, 547, 376), (73, 75, 77, 76), (871, 884, 881, 869), (310, 312, 314, 313), (685, 466, 264, 263), (637, 440, 835, 831), (507, 487, 698, 718), (218, 220, 219, 217), (299, 300, 302, 301), (460, 428, 828, 673), (703, 484, 480, 479, 598, 665, 663, 664), (848, 863, 864, 850), (723, 505, 160, 159), (513, 514, 970, 971), (163, 164, 166, 165), (189, 190, 192, 191), (111, 114, 112, 113), (6, 7, 9, 8), (604, 603, 975, 972), (817, 818, 636, 633), (136, 133, 134, 135), (67, 820, 816, 897, 77, 75, 74, 71, 69), (678, 433, 432, 682), (44, 46, 48, 50, 846, 847, 431, 635, 676, 42), (413, 411, 410, 412), (729, 511, 500, 725), (176, 178, 177, 175), (603, 609, 974, 975), (125, 127, 124, 122), (322, 324, 323, 321), (147, 149, 146, 144), (444, 481, 700, 692), (437, 434, 773, 830), (801, 809, 944, 949), (188, 187, 190, 189), (351, 352, 354, 353), (468, 476, 688, 686), (709, 491, 484, 703), (591, 601, 795, 780), (601, 605, 802, 795), (683, 690, 452), (681, 683, 456), (683, 452, 456), (609, 613, 950, 974), (754, 759, 888, 893), (456, 865, 866), (681, 456, 866), (728, 516, 499, 713), (911, 900, 899, 912), (586, 580, 769, 772), (28, 32, 30, 29), (643, 642, 573, 599), (849, 841, 852, 860, 866, 865, 954, 955, 953, 956, 951, 952), (166, 168, 167, 165), (343, 346, 345, 344), (276, 278, 277, 275), (964, 610, 612, 965), (398, 399, 401, 400), (317, 320, 319, 318), (913, 53, 52, 55, 58, 60, 62, 64, 66, 68, 70, 72, 73, 76, 917, 918, 920, 627, 636, 818, 821, 910, 915, 914, 911, 912), (10, 11, 13, 12), (231, 232, 234, 233), (36, 37, 39, 38), (3, 5, 7, 6), (644, 643, 599, 477), (786, 606, 614, 798), (753, 754, 106), (754, 893, 106), (106, 893, 894), (629, 626, 968, 895), (731, 753, 450), (753, 106, 450), (785, 602, 606, 786), (112, 114, 610, 964), (492, 467, 708, 716), (798, 614, 618, 805), (156, 153, 154, 155), (545, 546, 751, 750), (871, 24, 25, 884), (4, 5, 3, 0), (805, 618, 623, 811), (720, 472, 491, 709), (724, 470, 472, 720), (804, 802, 605), (810, 804, 629), (804, 605, 629), (866, 860, 677, 681), (629, 895, 896), (810, 629, 896), (597, 565, 764, 807), (945, 946, 933, 932), (650, 649, 506, 532), (542, 534, 739, 748), (694, 130, 132, 510, 931, 934, 935, 78, 81, 82, 83, 86, 88, 90, 92, 94, 96, 98, 100), (46, 47, 49, 48), (471, 959, 958, 517), (730, 519, 488, 699), (731, 450, 470, 724), (555, 875, 868, 872, 873, 874, 876, 877, 878, 879, 1, 0, 3, 6, 8, 10, 12, 14, 16, 18, 20, 822, 150, 152), (483, 436, 684, 704), (271, 272, 274, 273), (348, 350, 349, 347), (92, 93, 95, 94), (928, 941, 942, 929), (29, 26, 27, 28), (927, 940, 937, 925), (686, 389, 390, 468), (288, 529, 738, 287), (255, 256, 258, 257), (31, 33, 35, 34), (280, 283, 281, 279), (344, 341, 342, 343), (904, 903, 915, 916), (61, 59, 57, 56, 54, 901, 899, 900, 902, 903, 904, 905, 909, 908, 907, 906, 77, 897, 898, 820, 67, 65, 63), (225, 226, 228, 227), (323, 324, 326, 325), (896, 897, 816, 810), (793, 801, 613), (801, 949, 613), (613, 949, 950), (785, 793, 602), (793, 613, 602), (461, 452, 690, 707), (467, 461, 707, 708), (581, 591, 780, 774), (493, 492, 716, 722), (577, 581, 774, 768), (205, 206, 208, 207), (182, 184, 183, 181), (440, 443, 838, 835), (921, 909, 905, 922), (66, 67, 69, 68), (98, 99, 101, 100), (167, 168, 170, 169), (959, 962, 963, 110, 108, 105, 894, 893, 888, 880, 868, 875, 961, 960, 957, 958), (104, 106, 894, 105), (671, 670, 521, 527), (394, 395, 397, 396), (736, 526, 238, 237), (14, 15, 17, 16), (878, 891, 892, 879), (881, 884, 25, 23, 22, 19, 17, 15, 783, 880, 887, 886, 885, 883, 882), (626, 620, 969, 968), (864, 863, 862, 861, 51, 49, 47, 45, 43, 41, 39, 37, 35, 674, 677, 860, 852, 857, 858, 859), (44, 45, 47, 46), (471, 469, 962, 959), (658, 657, 544, 528), (689, 438, 457, 705), (958, 957, 525, 517), (565, 548, 756, 764), (458, 951, 956, 462), (54, 56, 52, 53), (823, 825, 427, 638), (362, 364, 366, 365), (392, 393, 395, 394), (489, 482, 696, 701), (96, 97, 99, 98), (129, 131, 128, 126), (34, 35, 37, 36), (162, 161, 164, 163), (26, 29, 30, 31, 34, 36, 38, 40, 42, 676, 675, 841, 849, 431, 847, 848, 850, 851, 845, 844, 843, 839, 840, 842), (584, 589, 797, 790), (12, 13, 15, 14), (714, 502, 519, 730), (735, 524, 518, 732), (240, 239, 242, 241), (319, 320, 322, 321), (710, 498, 502, 714), (791, 611, 608, 796), (789, 595, 134, 133), (199, 200, 202, 201), (285, 286, 284, 282), (115, 111, 113, 116), (336, 338, 340, 339), (534, 533, 740, 739), (851, 859, 858, 845), (109, 107, 108, 110), (766, 576, 540, 746), (721, 501, 212, 211), (883, 885, 872, 870), (214, 211, 212, 213), (827, 631, 567, 767), (788, 582, 584, 790)])
me_model.materials.append(mat_material)
me_model.use_remesh_preserve_volume = False
me_model.use_remesh_preserve_attributes = False
me_model.use_mirror_vertex_groups = False
me_model.update()

# ---- objects
ob_model = bpy.data.objects.new('Model', me_model)
ob_camera = bpy.data.objects.new('Camera', cam_camera)

# ---- transforms, parenting, visibility, modifiers, constraints
ob_model.location = (0.0, 0.0, 0.0)
ob_model.rotation_euler = (1.571, -0.0, 0.0)
ob_model.lineart.crease_threshold = 0.0
ob_camera.location = (7.481, -6.508, 5.344)
ob_camera.rotation_euler = (1.109, 0.01082, 0.8149)
ob_camera.lock_rotations_4d = False
ob_camera.empty_display_type = 'ARROWS'
ob_camera.color = (0.0, 0.0, 0.0, 0.0)
ob_camera.display_type = 'WIRE'
ob_camera.lineart.crease_threshold = 0.0

# ---- collection membership
col_collection_1.objects.link(ob_model)
col_collection_1.objects.link(ob_camera)

# ---- scene / render settings (as saved in the file)
scene.camera = ob_camera
scene.frame_start = 1; scene.frame_end = 250; scene.frame_set(1)
scene.render.engine = 'BLENDER_EEVEE_NEXT'
scene.render.resolution_percentage = 50
scene.render.dither_intensity = 0.0
scene.cycles.use_denoising = False
scene.cycles.samples = 10
scene.cycles.sampling_pattern = 'TABULATED_SOBOL'
scene.cycles.light_sampling_threshold = 0.0
scene.cycles.use_adaptive_sampling = False
scene.cycles.use_light_tree = False
scene.cycles.blur_glossy = 0.0
scene.cycles.pixel_filter_type = 'GAUSSIAN'
scene.cycles.sample_clamp_indirect = 0.0
scene.view_settings.view_transform = 'Raw'
bpy.context.view_layer.update()

# ---- added for rendering (the .blend has no usable light): sun
light_auto_sun = bpy.data.lights.new('AutoSun', 'SUN')
light_auto_sun.energy = 3.0
light_auto_sun.angle = 0.0523599
ob_auto_sun = bpy.data.objects.new('AutoSun', light_auto_sun)
scene.collection.objects.link(ob_auto_sun)
ob_auto_sun.rotation_euler = (0.872665, 0.174533, 0.523599)
bpy.context.view_layer.update()
